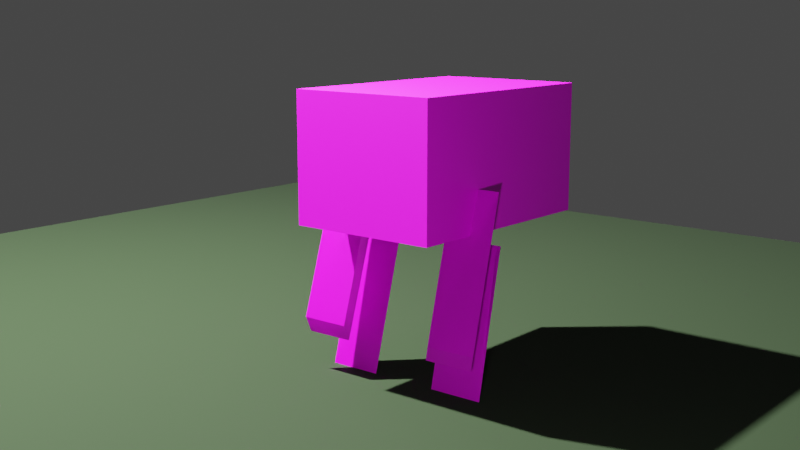 # Source: MineCow.blend  (saved by Blender 3.2.14; exported with 4.5.12 LTS)
import bpy
from mathutils import Matrix  # noqa: F401  (used for matrix-valued properties, if any)

bpy.ops.wm.read_factory_settings(use_empty=True)
scene = bpy.context.scene
scene.name = 'Scene'

# ---- collections
col_collection = bpy.data.collections.new('Collection'); scene.collection.children.link(col_collection)

# ---- images (referenced by path relative to the original .blend; pixels are not part of the script)
import os
ASSET_DIR = os.environ.get("B2B_ASSET_DIR", "")  # directory of the original .blend (textures are referenced by path, not embedded)
HERE = os.path.dirname(os.path.abspath(__file__))  # packed textures are extracted next to this script under _unpacked/

def load_image(name, relpath, width, height, colorspace="sRGB"):
    """Load a texture the original file referenced (path relative to the .blend, or extracted next to this script)."""
    p = next((c for c in (os.path.join(HERE, relpath), os.path.join(ASSET_DIR, relpath)) if relpath and os.path.exists(c)), "")
    if p:
        img = bpy.data.images.load(p, check_existing=True)
        img.name = name
    else:  # same state as the original file: an image datablock whose file is absent (Cycles renders it pink)
        img = bpy.data.images.new(name, width, height)
        img.source = "FILE"
        img.filepath = "//" + (relpath or name)
    img.colorspace_settings.name = colorspace
    return img
img_minecraft_cow_skin_png = load_image('Minecraft cow skin.png', 'Minecraft cow skin.png', 1024, 1024, 'sRGB')

# ---- materials (node trees are filled in below, after node groups)
mat_cow_skin = bpy.data.materials.new('Cow skin')
mat_material = bpy.data.materials.new('Material')

# ---- material node trees
mat_cow_skin.use_nodes = True; mat_cow_skin.node_tree.nodes.clear()
_N = mat_cow_skin.node_tree.nodes; _L = mat_cow_skin.node_tree.links
n0 = _N.new('ShaderNodeBsdfPrincipled'); n0.name = 'Principled BSDF'; n0.location = (10, 300)
n0.distribution = 'GGX'
n0.subsurface_method = 'RANDOM_WALK_SKIN'
n0.inputs[3].default_value = 1.45
n0.inputs[27].default_value = (0.0, 0.0, 0.0, 1.0)
n0.inputs[28].default_value = 1.0
n1 = _N.new('ShaderNodeOutputMaterial'); n1.name = 'Material Output'; n1.location = (300, 300)
n2 = _N.new('ShaderNodeTexImage'); n2.name = 'Image Texture'; n2.location = (-420, 240)
n2.image = img_minecraft_cow_skin_png
n2.interpolation = 'Closest'
_L.new(n0.outputs[0], n1.inputs[0])
_L.new(n2.outputs[0], n0.inputs[0])
n1.is_active_output = True
mat_material.use_nodes = True; mat_material.node_tree.nodes.clear()
_N = mat_material.node_tree.nodes; _L = mat_material.node_tree.links
n0 = _N.new('ShaderNodeBsdfPrincipled'); n0.name = 'Principled BSDF'; n0.location = (10, 300)
n0.distribution = 'GGX'
n0.subsurface_method = 'RANDOM_WALK_SKIN'
n0.inputs[0].default_value = (0.004084, 0.01599, 0.0, 1.0)
n0.inputs[2].default_value = 1.0
n0.inputs[3].default_value = 1.45
n0.inputs[27].default_value = (0.0, 0.0, 0.0, 1.0)
n0.inputs[28].default_value = 1.0
n1 = _N.new('ShaderNodeOutputMaterial'); n1.name = 'Material Output'; n1.location = (300, 300)
_L.new(n0.outputs[0], n1.inputs[0])
n1.is_active_output = True

# ---- world
world_world = bpy.data.worlds.new('World'); scene.world = world_world
world_world.use_nodes = True; world_world.node_tree.nodes.clear()
_N = world_world.node_tree.nodes; _L = world_world.node_tree.links
n0 = _N.new('ShaderNodeOutputWorld'); n0.name = 'World Output'; n0.location = (300, 300)
n1 = _N.new('ShaderNodeBackground'); n1.name = 'Background'; n1.location = (10, 300)
n1.inputs[0].default_value = (0.05088, 0.05088, 0.05088, 1.0)
_L.new(n1.outputs[0], n0.inputs[0])
n0.is_active_output = True
world_world.color = (0.05088, 0.05088, 0.05088)
world_world.use_sun_shadow = False
world_world.sun_shadow_jitter_overblur = 0.0

# ---- cameras
cam_camera = bpy.data.cameras.new('Camera')
cam_camera.clip_end = 100.0
cam_camera.ortho_scale = 7.314

# ---- lights
light_light = bpy.data.lights.new('Light', 'POINT')
light_light.transmission_factor = 0.0
light_light.energy = 2e+04
light_light.shadow_soft_size = 0.1
light_light.shadow_maximum_resolution = 0.006
light_light.use_absolute_resolution = True
light_light_001 = bpy.data.lights.new('Light.001', 'POINT')
light_light_001.transmission_factor = 0.0
light_light_001.energy = 200.0
light_light_001.shadow_soft_size = 0.1
light_light_001.shadow_maximum_resolution = 0.006
light_light_001.use_absolute_resolution = True

# ---- meshes
me_cube = bpy.data.meshes.new('Cube')
me_cube.from_pydata([(0.4, 0.6, 0.4), (0.4, 0.6, -0.4), (0.4, 0.0, 0.4), (0.4, 0.0, -0.4), (-0.4, 0.6, 0.4), (-0.4, 0.6, -0.4), (-0.4, 0.0, 0.4), (-0.4, 0.0, -0.4), (-0.4, 0.4, 0.5), (-0.4, 0.4, 0.2), (-0.4, 0.3, 0.5), (-0.4, 0.3, 0.2), (-0.5, 0.4, 0.5), (-0.5, 0.4, 0.2), (-0.5, 0.3, 0.5), (-0.5, 0.3, 0.2), (0.5, 0.4, 0.5), (0.5, 0.4, 0.2), (0.5, 0.3, 0.5), (0.5, 0.3, 0.2), (0.4, 0.4, 0.5), (0.4, 0.4, 0.2), (0.4, 0.3, 0.5), (0.4, 0.3, 0.2)], [], [(0, 4, 6, 2), (3, 2, 6, 7), (7, 6, 4, 5), (5, 1, 3, 7), (1, 0, 2, 3), (5, 4, 0, 1), (8, 12, 14, 10), (11, 10, 14, 15), (15, 14, 12, 13), (13, 9, 11, 15), (9, 8, 10, 11), (13, 12, 8, 9), (16, 20, 22, 18), (19, 18, 22, 23), (23, 22, 20, 21), (21, 17, 19, 23), (17, 16, 18, 19), (21, 20, 16, 17)])
_uv = me_cube.uv_layers.new(name='UVMap')
_uv.uv.foreach_set('vector', [0.1176, 0.8, 0.2353, 0.8, 0.2353, 0.9714, 0.1176, 0.9714, 0.4412, 0.5714, 0.4412, 0.8, 0.3529, 0.8, 0.3529, 0.5714, 0.3235, 0.5714, 0.3235, 0.8, 0.2353, 0.8, 0.2353, 0.5714, 0.2353, 0.8, 0.3529, 0.8, 0.3529, 0.9714, 0.2353, 0.9714, 0.1176, 0.5714, 0.1176, 0.8, 0.02941, 0.8, 0.02941, 0.5714, 0.2353, 0.5714, 0.2353, 0.8, 0.1176, 0.8, 0.1176, 0.5714, 0.3676, 0.9429, 0.3824, 0.9429, 0.3824, 0.9714, 0.3676, 0.9714, 0.3529, 0.8857, 0.4118, 0.8857, 0.4118, 0.9143, 0.3529, 0.9143, 0.3529, 0.8571, 0.4118, 0.8571, 0.4118, 0.8857, 0.3529, 0.8857, 0.3971, 0.9714, 0.3824, 0.9714, 0.3824, 0.9429, 0.3971, 0.9429, 0.3529, 0.8571, 0.4118, 0.8571, 0.4118, 0.8857, 0.3529, 0.8857, 0.4118, 0.9143, 0.3529, 0.9143, 0.3529, 0.8857, 0.4118, 0.8857, 0.3676, 0.9429, 0.3824, 0.9429, 0.3824, 0.9714, 0.3676, 0.9714, 0.3529, 0.8857, 0.4118, 0.8857, 0.4118, 0.9143, 0.3529, 0.9143, 0.3529, 0.8571, 0.4118, 0.8571, 0.4118, 0.8857, 0.3529, 0.8857, 0.3824, 0.9429, 0.3971, 0.9429, 0.3971, 0.9714, 0.3824, 0.9714, 0.3529, 0.8571, 0.4118, 0.8571, 0.4118, 0.8857, 0.3529, 0.8857, 0.3529, 0.8857, 0.4118, 0.8857, 0.4118, 0.9143, 0.3529, 0.9143])
me_cube.materials.append(mat_cow_skin)
me_cube.use_remesh_preserve_volume = False
me_cube.use_remesh_preserve_attributes = False
me_cube.use_mirror_vertex_groups = False
me_cube.update()
me_cube_001 = bpy.data.meshes.new('Cube.001')
me_cube_001.from_pydata([(-0.6, -0.9, -0.5), (-0.6, -0.9, 0.5), (-0.6, 0.9, -0.5), (-0.6, 0.9, 0.5), (0.6, -0.9, -0.5), (0.6, -0.9, 0.5), (0.6, 0.9, -0.5), (0.6, 0.9, 0.5)], [], [(0, 1, 3, 2), (2, 3, 7, 6), (6, 7, 5, 4), (4, 5, 1, 0), (2, 6, 4, 0), (7, 3, 1, 5)])
_uv = me_cube_001.uv_layers.new(name='UVMap')
_uv.uv.foreach_set('vector', [0.4412, 0.8571, 0.4412, 0.6286, 0.6618, 0.6286, 0.6618, 0.8571, 0.5441, 0.4857, 0.5441, 0.7143, 0.4118, 0.7143, 0.4118, 0.4857, 0.7647, 0.6, 0.6471, 0.6, 0.6471, 0.1714, 0.7647, 0.1714, 0.4265, 0.05714, 0.4265, 0.2857, 0.2941, 0.2857, 0.2941, 0.05714, 0.9412, 0.05714, 0.9412, 0.3143, 0.7206, 0.3143, 0.7206, 0.05714, 0.6912, 0.6571, 0.5441, 0.6571, 0.5441, 0.2286, 0.6912, 0.2286])
me_cube_001.materials.append(mat_cow_skin)
me_cube_001.use_remesh_fix_poles = True
me_cube_001.use_remesh_preserve_attributes = False
me_cube_001.update()
me_cube_002 = bpy.data.meshes.new('Cube.002')
me_cube_002.from_pydata([(-0.2, -0.2, -1.2), (-0.2, -0.2, 0.0), (-0.2, 0.2, -1.2), (-0.2, 0.2, 0.0), (0.2, -0.2, -1.2), (0.2, -0.2, 0.0), (0.2, 0.2, -1.2), (0.2, 0.2, 0.0), (-0.2, -0.2, -1.2), (-0.2, -0.2, 0.0), (-0.2, 0.2, -1.2), (-0.2, 0.2, 0.0), (0.2, -0.2, -1.2), (0.2, -0.2, 0.0), (0.2, 0.2, -1.2), (0.2, 0.2, 0.0)], [], [(0, 1, 3, 2), (2, 3, 7, 6), (6, 7, 5, 4), (4, 5, 1, 0), (2, 6, 4, 0), (7, 3, 1, 5), (8, 9, 11, 10), (10, 11, 15, 14), (14, 15, 13, 12), (12, 13, 9, 8), (10, 14, 12, 8), (15, 11, 9, 13)])
_uv = me_cube_002.uv_layers.new(name='UVMap')
_uv.uv.foreach_set('vector', [0.2059, 0.05714, 0.2059, 0.4, 0.1471, 0.4, 0.1471, 0.05714, 0.1471, 0.05714, 0.1471, 0.4, 0.08824, 0.4, 0.08824, 0.05714, 0.08824, 0.05714, 0.08824, 0.4, 0.02941, 0.4, 0.02941, 0.05714, 0.2647, 0.05714, 0.2647, 0.4, 0.2059, 0.4, 0.2059, 0.05714, 0.2059, 0.5143, 0.1471, 0.5143, 0.1471, 0.4, 0.2059, 0.4, 0.08824, 0.4, 0.1471, 0.4, 0.1471, 0.5143, 0.08824, 0.5143, 0.2059, 0.05714, 0.2059, 0.4, 0.1471, 0.4, 0.1471, 0.05714, 0.1471, 0.05714, 0.1471, 0.4, 0.08824, 0.4, 0.08824, 0.05714, 0.08824, 0.05714, 0.08824, 0.4, 0.02941, 0.4, 0.02941, 0.05714, 0.2647, 0.05714, 0.2647, 0.4, 0.2059, 0.4, 0.2059, 0.05714, 0.2059, 0.5143, 0.1471, 0.5143, 0.1471, 0.4, 0.2059, 0.4, 0.08824, 0.4, 0.1471, 0.4, 0.1471, 0.5143, 0.08824, 0.5143])
me_cube_002.materials.append(mat_cow_skin)
me_cube_002.use_remesh_fix_poles = True
me_cube_002.use_remesh_preserve_attributes = False
me_cube_002.update()
me_cube_003 = bpy.data.meshes.new('Cube.003')
me_cube_003.from_pydata([(-0.2, -0.2, -1.2), (-0.2, -0.2, 0.0), (-0.2, 0.2, -1.2), (-0.2, 0.2, 0.0), (0.2, -0.2, -1.2), (0.2, -0.2, 0.0), (0.2, 0.2, -1.2), (0.2, 0.2, 0.0), (-0.2, -0.2, -1.2), (-0.2, -0.2, 0.0), (-0.2, 0.2, -1.2), (-0.2, 0.2, 0.0), (0.2, -0.2, -1.2), (0.2, -0.2, 0.0), (0.2, 0.2, -1.2), (0.2, 0.2, 0.0)], [], [(0, 1, 3, 2), (2, 3, 7, 6), (6, 7, 5, 4), (4, 5, 1, 0), (2, 6, 4, 0), (7, 3, 1, 5), (8, 9, 11, 10), (10, 11, 15, 14), (14, 15, 13, 12), (12, 13, 9, 8), (10, 14, 12, 8), (15, 11, 9, 13)])
_uv = me_cube_003.uv_layers.new(name='UVMap')
_uv.uv.foreach_set('vector', [0.2059, 0.05714, 0.2059, 0.4, 0.1471, 0.4, 0.1471, 0.05714, 0.1471, 0.05714, 0.1471, 0.4, 0.08824, 0.4, 0.08824, 0.05714, 0.08824, 0.05714, 0.08824, 0.4, 0.02941, 0.4, 0.02941, 0.05714, 0.2647, 0.05714, 0.2647, 0.4, 0.2059, 0.4, 0.2059, 0.05714, 0.2059, 0.5143, 0.1471, 0.5143, 0.1471, 0.4, 0.2059, 0.4, 0.08824, 0.4, 0.1471, 0.4, 0.1471, 0.5143, 0.08824, 0.5143, 0.2059, 0.05714, 0.2059, 0.4, 0.1471, 0.4, 0.1471, 0.05714, 0.1471, 0.05714, 0.1471, 0.4, 0.08824, 0.4, 0.08824, 0.05714, 0.08824, 0.05714, 0.08824, 0.4, 0.02941, 0.4, 0.02941, 0.05714, 0.2647, 0.05714, 0.2647, 0.4, 0.2059, 0.4, 0.2059, 0.05714, 0.2059, 0.5143, 0.1471, 0.5143, 0.1471, 0.4, 0.2059, 0.4, 0.08824, 0.4, 0.1471, 0.4, 0.1471, 0.5143, 0.08824, 0.5143])
me_cube_003.materials.append(mat_cow_skin)
me_cube_003.use_remesh_fix_poles = True
me_cube_003.use_remesh_preserve_attributes = False
me_cube_003.update()
me_cube_004 = bpy.data.meshes.new('Cube.004')
me_cube_004.from_pydata([(-0.2, -0.2, -1.2), (-0.2, -0.2, 0.0), (-0.2, 0.2, -1.2), (-0.2, 0.2, 0.0), (0.2, -0.2, -1.2), (0.2, -0.2, 0.0), (0.2, 0.2, -1.2), (0.2, 0.2, 0.0), (-0.2, -0.2, -1.2), (-0.2, -0.2, 0.0), (-0.2, 0.2, -1.2), (-0.2, 0.2, 0.0), (0.2, -0.2, -1.2), (0.2, -0.2, 0.0), (0.2, 0.2, -1.2), (0.2, 0.2, 0.0)], [], [(0, 1, 3, 2), (2, 3, 7, 6), (6, 7, 5, 4), (4, 5, 1, 0), (2, 6, 4, 0), (7, 3, 1, 5), (8, 9, 11, 10), (10, 11, 15, 14), (14, 15, 13, 12), (12, 13, 9, 8), (10, 14, 12, 8), (15, 11, 9, 13)])
_uv = me_cube_004.uv_layers.new(name='UVMap')
_uv.uv.foreach_set('vector', [0.2059, 0.05714, 0.2059, 0.4, 0.1471, 0.4, 0.1471, 0.05714, 0.1471, 0.05714, 0.1471, 0.4, 0.08824, 0.4, 0.08824, 0.05714, 0.08824, 0.05714, 0.08824, 0.4, 0.02941, 0.4, 0.02941, 0.05714, 0.2647, 0.05714, 0.2647, 0.4, 0.2059, 0.4, 0.2059, 0.05714, 0.2059, 0.5143, 0.1471, 0.5143, 0.1471, 0.4, 0.2059, 0.4, 0.08824, 0.4, 0.1471, 0.4, 0.1471, 0.5143, 0.08824, 0.5143, 0.2059, 0.05714, 0.2059, 0.4, 0.1471, 0.4, 0.1471, 0.05714, 0.1471, 0.05714, 0.1471, 0.4, 0.08824, 0.4, 0.08824, 0.05714, 0.08824, 0.05714, 0.08824, 0.4, 0.02941, 0.4, 0.02941, 0.05714, 0.2647, 0.05714, 0.2647, 0.4, 0.2059, 0.4, 0.2059, 0.05714, 0.2059, 0.5143, 0.1471, 0.5143, 0.1471, 0.4, 0.2059, 0.4, 0.08824, 0.4, 0.1471, 0.4, 0.1471, 0.5143, 0.08824, 0.5143])
me_cube_004.materials.append(mat_cow_skin)
me_cube_004.use_remesh_fix_poles = True
me_cube_004.use_remesh_preserve_attributes = False
me_cube_004.update()
me_cube_005 = bpy.data.meshes.new('Cube.005')
me_cube_005.from_pydata([(-0.2, -0.2, -1.2), (-0.2, -0.2, 0.0), (-0.2, 0.2, -1.2), (-0.2, 0.2, 0.0), (0.2, -0.2, -1.2), (0.2, -0.2, 0.0), (0.2, 0.2, -1.2), (0.2, 0.2, 0.0), (-0.2, -0.2, -1.2), (-0.2, -0.2, 0.0), (-0.2, 0.2, -1.2), (-0.2, 0.2, 0.0), (0.2, -0.2, -1.2), (0.2, -0.2, 0.0), (0.2, 0.2, -1.2), (0.2, 0.2, 0.0)], [], [(0, 1, 3, 2), (2, 3, 7, 6), (6, 7, 5, 4), (4, 5, 1, 0), (2, 6, 4, 0), (7, 3, 1, 5), (8, 9, 11, 10), (10, 11, 15, 14), (14, 15, 13, 12), (12, 13, 9, 8), (10, 14, 12, 8), (15, 11, 9, 13)])
_uv = me_cube_005.uv_layers.new(name='UVMap')
_uv.uv.foreach_set('vector', [0.2059, 0.05714, 0.2059, 0.4, 0.1471, 0.4, 0.1471, 0.05714, 0.1471, 0.05714, 0.1471, 0.4, 0.08824, 0.4, 0.08824, 0.05714, 0.08824, 0.05714, 0.08824, 0.4, 0.02941, 0.4, 0.02941, 0.05714, 0.2647, 0.05714, 0.2647, 0.4, 0.2059, 0.4, 0.2059, 0.05714, 0.2059, 0.5143, 0.1471, 0.5143, 0.1471, 0.4, 0.2059, 0.4, 0.08824, 0.4, 0.1471, 0.4, 0.1471, 0.5143, 0.08824, 0.5143, 0.2059, 0.05714, 0.2059, 0.4, 0.1471, 0.4, 0.1471, 0.05714, 0.1471, 0.05714, 0.1471, 0.4, 0.08824, 0.4, 0.08824, 0.05714, 0.08824, 0.05714, 0.08824, 0.4, 0.02941, 0.4, 0.02941, 0.05714, 0.2647, 0.05714, 0.2647, 0.4, 0.2059, 0.4, 0.2059, 0.05714, 0.2059, 0.5143, 0.1471, 0.5143, 0.1471, 0.4, 0.2059, 0.4, 0.08824, 0.4, 0.1471, 0.4, 0.1471, 0.5143, 0.08824, 0.5143])
me_cube_005.materials.append(mat_cow_skin)
me_cube_005.use_remesh_fix_poles = True
me_cube_005.use_remesh_preserve_attributes = False
me_cube_005.update()
me_plane = bpy.data.meshes.new('Plane')
me_plane.from_pydata([(-1.0, -1.0, 0.0), (1.0, -1.0, 0.0), (-1.0, 1.0, 0.0), (1.0, 1.0, 0.0)], [], [(0, 1, 3, 2)])
_uv = me_plane.uv_layers.new(name='UVMap')
_uv.uv.foreach_set('vector', [0.0, 0.0, 1.0, 0.0, 1.0, 1.0, 0.0, 1.0])
me_plane.materials.append(mat_material)
me_plane.update()
arm_armature = bpy.data.armatures.new('Armature')  # bones are not reproduced

# ---- objects
ob_head = bpy.data.objects.new('Head', me_cube)
ob_light = bpy.data.objects.new('Light', light_light)
ob_camera = bpy.data.objects.new('Camera', cam_camera)
ob_body = bpy.data.objects.new('Body', me_cube_001)
ob_front_leg_l = bpy.data.objects.new('Front_Leg.L', me_cube_002)
ob_front_leg_r = bpy.data.objects.new('Front_Leg.R', me_cube_003)
ob_back_leg_r = bpy.data.objects.new('Back_Leg.R', me_cube_004)
ob_back_leg_l = bpy.data.objects.new('Back_Leg.L', me_cube_005)
ob_light_001 = bpy.data.objects.new('Light.001', light_light_001)
ob_armature = bpy.data.objects.new('Armature', arm_armature)
ob_plane = bpy.data.objects.new('Plane', me_plane)

# ---- transforms, parenting, visibility, modifiers, constraints
ob_head.parent = ob_armature
ob_head.matrix_parent_inverse = Matrix(((1.0, -0.0, -0.0, -0.0), (-0.0, 1.0, 0.0, 0.3), (-0.0, -0.0, 1.0, -0.0), (-0.0, 0.0, -0.0, 1.0)))
ob_head.location = (0.0, -0.3, 0.0)
ob_head.lock_rotations_4d = False
ob_head.empty_display_type = 'ARROWS'
ob_head.lineart.crease_threshold = 0.0
_vg = ob_head.vertex_groups.new(name='Body')
_vg = ob_head.vertex_groups.new(name='Front_leg.L')
_vg = ob_head.vertex_groups.new(name='Back_leg.L')
_vg = ob_head.vertex_groups.new(name='Front_leg.R')
_vg = ob_head.vertex_groups.new(name='Back_leg.R')
_vg = ob_head.vertex_groups.new(name='Head')
_vg.add([0, 1, 2, 3, 4, 5, 6, 7, 8, 9, 10, 11, 12, 13, 14, 15, 16, 17, 18, 19, 20, 21, 22, 23], 1.0, 'REPLACE')
_m = ob_head.modifiers.new('Armature', 'ARMATURE')
_m.object = ob_armature
_c = ob_head.constraints.new('CHILD_OF'); _c.name = 'Child Of'
_c.target = ob_body
_c.set_inverse_pending = False
_c.inverse_matrix = ((1.0, -0.0, -0.0, -0.0), (-0.0, 1.0, 0.0, 1.2), (-0.0, -0.0, 1.0, 0.3), (-0.0, 0.0, -0.0, 1.0))
ob_light.location = (4.076, 1.005, 5.904)
ob_light.rotation_euler = (0.6503, 0.05522, 1.866)
ob_light.lock_rotations_4d = False
ob_light.empty_display_type = 'ARROWS'
ob_light.color = (0.0, 0.0, 0.0, 0.0)
ob_light.lineart.crease_threshold = 0.0
ob_camera.location = (-5.105, 5.389, 0.818)
ob_camera.rotation_euler = (1.372, 1.688e-06, 3.836)
ob_camera.lock_rotations_4d = False
ob_camera.empty_display_type = 'ARROWS'
ob_camera.color = (0.0, 0.0, 0.0, 0.0)
ob_camera.display_type = 'WIRE'
ob_camera.lineart.crease_threshold = 0.0
ob_body.parent = ob_armature
ob_body.matrix_parent_inverse = Matrix(((1.0, -0.0, -0.0, -0.0), (-0.0, 1.0, 0.0, 0.3), (-0.0, -0.0, 1.0, -0.0), (-0.0, 0.0, -0.0, 1.0)))
ob_body.location = (0.0, -1.2, -0.3)
_vg = ob_body.vertex_groups.new(name='Body')
_vg.add([0, 1, 2, 3, 4, 5, 6, 7], 1.0, 'REPLACE')
_vg = ob_body.vertex_groups.new(name='Front_leg.L')
_vg = ob_body.vertex_groups.new(name='Back_leg.L')
_vg = ob_body.vertex_groups.new(name='Front_leg.R')
_vg = ob_body.vertex_groups.new(name='Back_leg.R')
_vg = ob_body.vertex_groups.new(name='Head')
_m = ob_body.modifiers.new('Armature', 'ARMATURE')
_m.object = ob_armature
ob_front_leg_l.parent = ob_armature
ob_front_leg_l.matrix_parent_inverse = Matrix(((1.0, -0.0, -0.0, -0.0), (-0.0, 1.0, 0.0, 0.3), (-0.0, -0.0, 1.0, -0.0), (-0.0, 0.0, -0.0, 1.0)))
ob_front_leg_l.location = (-0.4, -0.6, -0.8)
ob_front_leg_l.lock_rotation = (False, True, True)
_vg = ob_front_leg_l.vertex_groups.new(name='Body')
_vg = ob_front_leg_l.vertex_groups.new(name='Front_leg.L')
_vg.add([0, 1, 2, 3, 4, 5, 6, 7, 8, 9, 10, 11, 12, 13, 14, 15], 1.0, 'REPLACE')
_vg = ob_front_leg_l.vertex_groups.new(name='Back_leg.L')
_vg = ob_front_leg_l.vertex_groups.new(name='Front_leg.R')
_vg = ob_front_leg_l.vertex_groups.new(name='Back_leg.R')
_vg = ob_front_leg_l.vertex_groups.new(name='Head')
_m = ob_front_leg_l.modifiers.new('Armature', 'ARMATURE')
_m.object = ob_armature
_c = ob_front_leg_l.constraints.new('CHILD_OF'); _c.name = 'Child Of'
_c.target = ob_body
_c.set_inverse_pending = False
_c.inverse_matrix = ((1.0, -0.0, -0.0, -0.0), (-0.0, 1.0, 0.0, 1.2), (-0.0, -0.0, 1.0, 0.3), (-0.0, 0.0, -0.0, 1.0))
ob_front_leg_r.parent = ob_armature
ob_front_leg_r.matrix_parent_inverse = Matrix(((1.0, -0.0, -0.0, -0.0), (-0.0, 1.0, 0.0, 0.3), (-0.0, -0.0, 1.0, -0.0), (-0.0, 0.0, -0.0, 1.0)))
ob_front_leg_r.location = (0.4, -0.6, -0.8)
ob_front_leg_r.lock_rotation = (False, True, True)
_vg = ob_front_leg_r.vertex_groups.new(name='Body')
_vg = ob_front_leg_r.vertex_groups.new(name='Front_leg.L')
_vg = ob_front_leg_r.vertex_groups.new(name='Back_leg.L')
_vg = ob_front_leg_r.vertex_groups.new(name='Front_leg.R')
_vg.add([0, 1, 2, 3, 4, 5, 6, 7, 8, 9, 10, 11, 12, 13, 14, 15], 1.0, 'REPLACE')
_vg = ob_front_leg_r.vertex_groups.new(name='Back_leg.R')
_vg = ob_front_leg_r.vertex_groups.new(name='Head')
_m = ob_front_leg_r.modifiers.new('Armature', 'ARMATURE')
_m.object = ob_armature
_c = ob_front_leg_r.constraints.new('CHILD_OF'); _c.name = 'Child Of'
_c.target = ob_body
_c.set_inverse_pending = False
_c.inverse_matrix = ((1.0, -0.0, -0.0, -0.0), (-0.0, 1.0, 0.0, 1.2), (-0.0, -0.0, 1.0, 0.3), (-0.0, 0.0, -0.0, 1.0))
ob_back_leg_r.parent = ob_armature
ob_back_leg_r.matrix_parent_inverse = Matrix(((1.0, -0.0, -0.0, -0.0), (-0.0, 1.0, 0.0, 0.3), (-0.0, -0.0, 1.0, -0.0), (-0.0, 0.0, -0.0, 1.0)))
ob_back_leg_r.location = (0.4, -1.8, -0.8)
ob_back_leg_r.lock_rotation = (False, True, True)
_vg = ob_back_leg_r.vertex_groups.new(name='Body')
_vg = ob_back_leg_r.vertex_groups.new(name='Front_leg.L')
_vg = ob_back_leg_r.vertex_groups.new(name='Back_leg.L')
_vg = ob_back_leg_r.vertex_groups.new(name='Front_leg.R')
_vg = ob_back_leg_r.vertex_groups.new(name='Back_leg.R')
_vg.add([0, 1, 2, 3, 4, 5, 6, 7, 8, 9, 10, 11, 12, 13, 14, 15], 1.0, 'REPLACE')
_vg = ob_back_leg_r.vertex_groups.new(name='Head')
_m = ob_back_leg_r.modifiers.new('Armature', 'ARMATURE')
_m.object = ob_armature
_c = ob_back_leg_r.constraints.new('CHILD_OF'); _c.name = 'Child Of'
_c.target = ob_body
_c.set_inverse_pending = False
_c.inverse_matrix = ((1.0, -0.0, -0.0, -0.0), (-0.0, 1.0, 0.0, 1.2), (-0.0, -0.0, 1.0, 0.3), (-0.0, 0.0, -0.0, 1.0))
ob_back_leg_l.parent = ob_armature
ob_back_leg_l.matrix_parent_inverse = Matrix(((1.0, -0.0, -0.0, -0.0), (-0.0, 1.0, 0.0, 0.3), (-0.0, -0.0, 1.0, -0.0), (-0.0, 0.0, -0.0, 1.0)))
ob_back_leg_l.location = (-0.4, -1.8, -0.8)
ob_back_leg_l.lock_rotation = (False, True, True)
_vg = ob_back_leg_l.vertex_groups.new(name='Body')
_vg = ob_back_leg_l.vertex_groups.new(name='Front_leg.L')
_vg = ob_back_leg_l.vertex_groups.new(name='Back_leg.L')
_vg.add([0, 1, 2, 3, 4, 5, 6, 7, 8, 9, 10, 11, 12, 13, 14, 15], 1.0, 'REPLACE')
_vg = ob_back_leg_l.vertex_groups.new(name='Front_leg.R')
_vg = ob_back_leg_l.vertex_groups.new(name='Back_leg.R')
_vg = ob_back_leg_l.vertex_groups.new(name='Head')
_m = ob_back_leg_l.modifiers.new('Armature', 'ARMATURE')
_m.object = ob_armature
_c = ob_back_leg_l.constraints.new('CHILD_OF'); _c.name = 'Child Of'
_c.target = ob_body
_c.set_inverse_pending = False
_c.inverse_matrix = ((1.0, -0.0, -0.0, -0.0), (-0.0, 1.0, 0.0, 1.2), (-0.0, -0.0, 1.0, 0.3), (-0.0, 0.0, -0.0, 1.0))
ob_light_001.location = (-2.882, 2.605, -0.6261)
ob_light_001.rotation_euler = (0.6503, 0.05522, 1.866)
ob_light_001.lock_rotations_4d = False
ob_light_001.empty_display_type = 'ARROWS'
ob_light_001.color = (0.0, 0.0, 0.0, 0.0)
ob_light_001.lineart.crease_threshold = 0.0
ob_armature.location = (0.0, -0.3, 0.0)
ob_armature.show_in_front = True
ob_plane.location = (0.0, -0.3, -2.001)
ob_plane.scale = (7.29, 7.29, 7.29)

# ---- collection membership
col_collection.objects.link(ob_head)
col_collection.objects.link(ob_light)
col_collection.objects.link(ob_camera)
col_collection.objects.link(ob_body)
col_collection.objects.link(ob_front_leg_l)
col_collection.objects.link(ob_front_leg_r)
col_collection.objects.link(ob_back_leg_r)
col_collection.objects.link(ob_back_leg_l)
col_collection.objects.link(ob_light_001)
col_collection.objects.link(ob_armature)
col_collection.objects.link(ob_plane)

# ---- scene / render settings (as saved in the file)
scene.camera = ob_camera
scene.frame_start = 1; scene.frame_end = 95; scene.frame_set(0)
scene.render.engine = 'CYCLES'
scene.cycles.shading_system = True
scene.cycles.samples = 2000
scene.cycles.sampling_pattern = 'TABULATED_SOBOL'
scene.cycles.use_light_tree = False
scene.view_settings.view_transform = 'Filmic'
bpy.context.view_layer.update()
